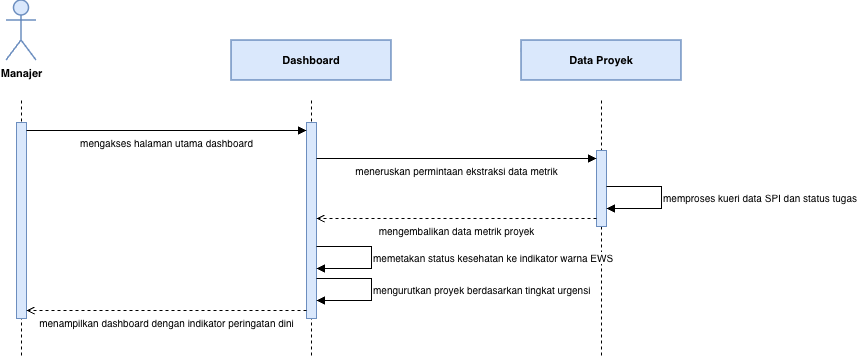

The diagram above was exported from draw.io. Its source (the exported page's mxGraphModel, read from the mxfile embedded in the PNG):
<mxGraphModel dx="1204" dy="780" grid="1" gridSize="10" guides="1" tooltips="1" connect="1" arrows="1" fold="1" page="1" pageScale="1" pageWidth="850" pageHeight="1100" math="0" shadow="0">
  <root>
    <mxCell id="0" />
    <mxCell id="1" parent="0" />
    <mxCell id="oQrowZ8KkJoddQc5jbGm-2" parent="1" style="shape=umlActor;verticalLabelPosition=bottom;verticalAlign=top;html=1;outlineConnect=0;fillColor=#DAE8FC;strokeColor=#6C8EBF;strokeWidth=1.5;fontSize=11;fontColor=#000000;fontStyle=1;" value="Manajer" vertex="1">
      <mxGeometry height="60" width="30" x="145" y="50" as="geometry" />
    </mxCell>
    <mxCell id="oQrowZ8KkJoddQc5jbGm-3" edge="1" parent="1" style="endArrow=none;html=1;rounded=0;dashed=1;strokeColor=#000000;strokeWidth=1;">
      <mxGeometry relative="1" as="geometry">
        <mxPoint x="160" y="150" as="sourcePoint" />
        <mxPoint x="160" y="408" as="targetPoint" />
      </mxGeometry>
    </mxCell>
    <mxCell id="oQrowZ8KkJoddQc5jbGm-4" parent="1" style="rounded=0;whiteSpace=wrap;html=1;fillColor=#DAE8FC;strokeColor=#6C8EBF;strokeWidth=1.5;fontSize=11;fontColor=#000000;fontStyle=1;" value="Dashboard" vertex="1">
      <mxGeometry height="40" width="160" x="370" y="90" as="geometry" />
    </mxCell>
    <mxCell id="oQrowZ8KkJoddQc5jbGm-5" edge="1" parent="1" style="endArrow=none;html=1;rounded=0;dashed=1;strokeColor=#000000;strokeWidth=1;">
      <mxGeometry relative="1" as="geometry">
        <mxPoint x="450" y="150" as="sourcePoint" />
        <mxPoint x="450" y="408" as="targetPoint" />
      </mxGeometry>
    </mxCell>
    <mxCell id="oQrowZ8KkJoddQc5jbGm-6" parent="1" style="rounded=0;whiteSpace=wrap;html=1;fillColor=#DAE8FC;strokeColor=#6C8EBF;strokeWidth=1.5;fontSize=11;fontColor=#000000;fontStyle=1;" value="Data Proyek" vertex="1">
      <mxGeometry height="40" width="160" x="660" y="90" as="geometry" />
    </mxCell>
    <mxCell id="oQrowZ8KkJoddQc5jbGm-7" edge="1" parent="1" style="endArrow=none;html=1;rounded=0;dashed=1;strokeColor=#000000;strokeWidth=1;">
      <mxGeometry relative="1" as="geometry">
        <mxPoint x="740" y="150" as="sourcePoint" />
        <mxPoint x="740" y="408" as="targetPoint" />
      </mxGeometry>
    </mxCell>
    <mxCell id="oQrowZ8KkJoddQc5jbGm-8" parent="1" style="rounded=0;whiteSpace=wrap;html=1;fillColor=#DAE8FC;strokeColor=#6C8EBF;strokeWidth=1;" vertex="1">
      <mxGeometry height="196" width="10" x="155" y="172" as="geometry" />
    </mxCell>
    <mxCell id="oQrowZ8KkJoddQc5jbGm-9" parent="1" style="rounded=0;whiteSpace=wrap;html=1;fillColor=#DAE8FC;strokeColor=#6C8EBF;strokeWidth=1;" vertex="1">
      <mxGeometry height="196" width="10" x="445" y="172" as="geometry" />
    </mxCell>
    <mxCell id="oQrowZ8KkJoddQc5jbGm-10" parent="1" style="rounded=0;whiteSpace=wrap;html=1;fillColor=#DAE8FC;strokeColor=#6C8EBF;strokeWidth=1;" vertex="1">
      <mxGeometry height="76" width="10" x="735" y="200" as="geometry" />
    </mxCell>
    <mxCell id="oQrowZ8KkJoddQc5jbGm-11" edge="1" parent="1" style="endArrow=block;endFill=1;html=1;rounded=0;strokeColor=#000000;strokeWidth=1;fontSize=10;fontColor=#000000;align=center;verticalAlign=top;" value="mengakses halaman utama dashboard">
      <mxGeometry relative="1" as="geometry">
        <mxPoint x="165" y="180" as="sourcePoint" />
        <mxPoint x="445" y="180" as="targetPoint" />
      </mxGeometry>
    </mxCell>
    <mxCell id="oQrowZ8KkJoddQc5jbGm-12" edge="1" parent="1" style="endArrow=block;endFill=1;html=1;rounded=0;strokeColor=#000000;strokeWidth=1;fontSize=10;fontColor=#000000;align=center;verticalAlign=top;" value="meneruskan permintaan ekstraksi data metrik">
      <mxGeometry relative="1" as="geometry">
        <mxPoint x="455" y="208" as="sourcePoint" />
        <mxPoint x="735" y="208" as="targetPoint" />
      </mxGeometry>
    </mxCell>
    <mxCell id="oQrowZ8KkJoddQc5jbGm-13" edge="1" parent="1" style="endArrow=block;endFill=1;html=1;rounded=0;strokeColor=#000000;strokeWidth=1;fontSize=10;fontColor=#000000;align=left;verticalAlign=middle;" value="memproses kueri data SPI dan status tugas">
      <mxGeometry relative="1" as="geometry">
        <Array as="points">
          <mxPoint x="800" y="236" />
          <mxPoint x="800" y="258" />
        </Array>
        <mxPoint x="745" y="236" as="sourcePoint" />
        <mxPoint x="745" y="258" as="targetPoint" />
      </mxGeometry>
    </mxCell>
    <mxCell id="oQrowZ8KkJoddQc5jbGm-14" edge="1" parent="1" style="endArrow=open;endFill=0;html=1;rounded=0;dashed=1;strokeColor=#000000;strokeWidth=1;fontSize=10;fontColor=#000000;align=center;verticalAlign=top;" value="mengembalikan data metrik proyek">
      <mxGeometry relative="1" as="geometry">
        <mxPoint x="735" y="268" as="sourcePoint" />
        <mxPoint x="455" y="268" as="targetPoint" />
      </mxGeometry>
    </mxCell>
    <mxCell id="oQrowZ8KkJoddQc5jbGm-15" edge="1" parent="1" style="endArrow=block;endFill=1;html=1;rounded=0;strokeColor=#000000;strokeWidth=1;fontSize=10;fontColor=#000000;align=left;verticalAlign=middle;" value="memetakan status kesehatan ke indikator warna EWS">
      <mxGeometry relative="1" as="geometry">
        <Array as="points">
          <mxPoint x="510" y="296" />
          <mxPoint x="510" y="318" />
        </Array>
        <mxPoint x="455" y="296" as="sourcePoint" />
        <mxPoint x="455" y="318" as="targetPoint" />
      </mxGeometry>
    </mxCell>
    <mxCell id="oQrowZ8KkJoddQc5jbGm-16" edge="1" parent="1" style="endArrow=block;endFill=1;html=1;rounded=0;strokeColor=#000000;strokeWidth=1;fontSize=10;fontColor=#000000;align=left;verticalAlign=middle;" value="mengurutkan proyek berdasarkan tingkat urgensi">
      <mxGeometry relative="1" as="geometry">
        <Array as="points">
          <mxPoint x="510" y="328" />
          <mxPoint x="510" y="350" />
        </Array>
        <mxPoint x="455" y="328" as="sourcePoint" />
        <mxPoint x="455" y="350" as="targetPoint" />
      </mxGeometry>
    </mxCell>
    <mxCell id="oQrowZ8KkJoddQc5jbGm-17" edge="1" parent="1" style="endArrow=open;endFill=0;html=1;rounded=0;dashed=1;strokeColor=#000000;strokeWidth=1;fontSize=10;fontColor=#000000;align=center;verticalAlign=top;" value="menampilkan dashboard dengan indikator peringatan dini">
      <mxGeometry relative="1" as="geometry">
        <mxPoint x="445" y="360" as="sourcePoint" />
        <mxPoint x="165" y="360" as="targetPoint" />
      </mxGeometry>
    </mxCell>
  </root>
</mxGraphModel>